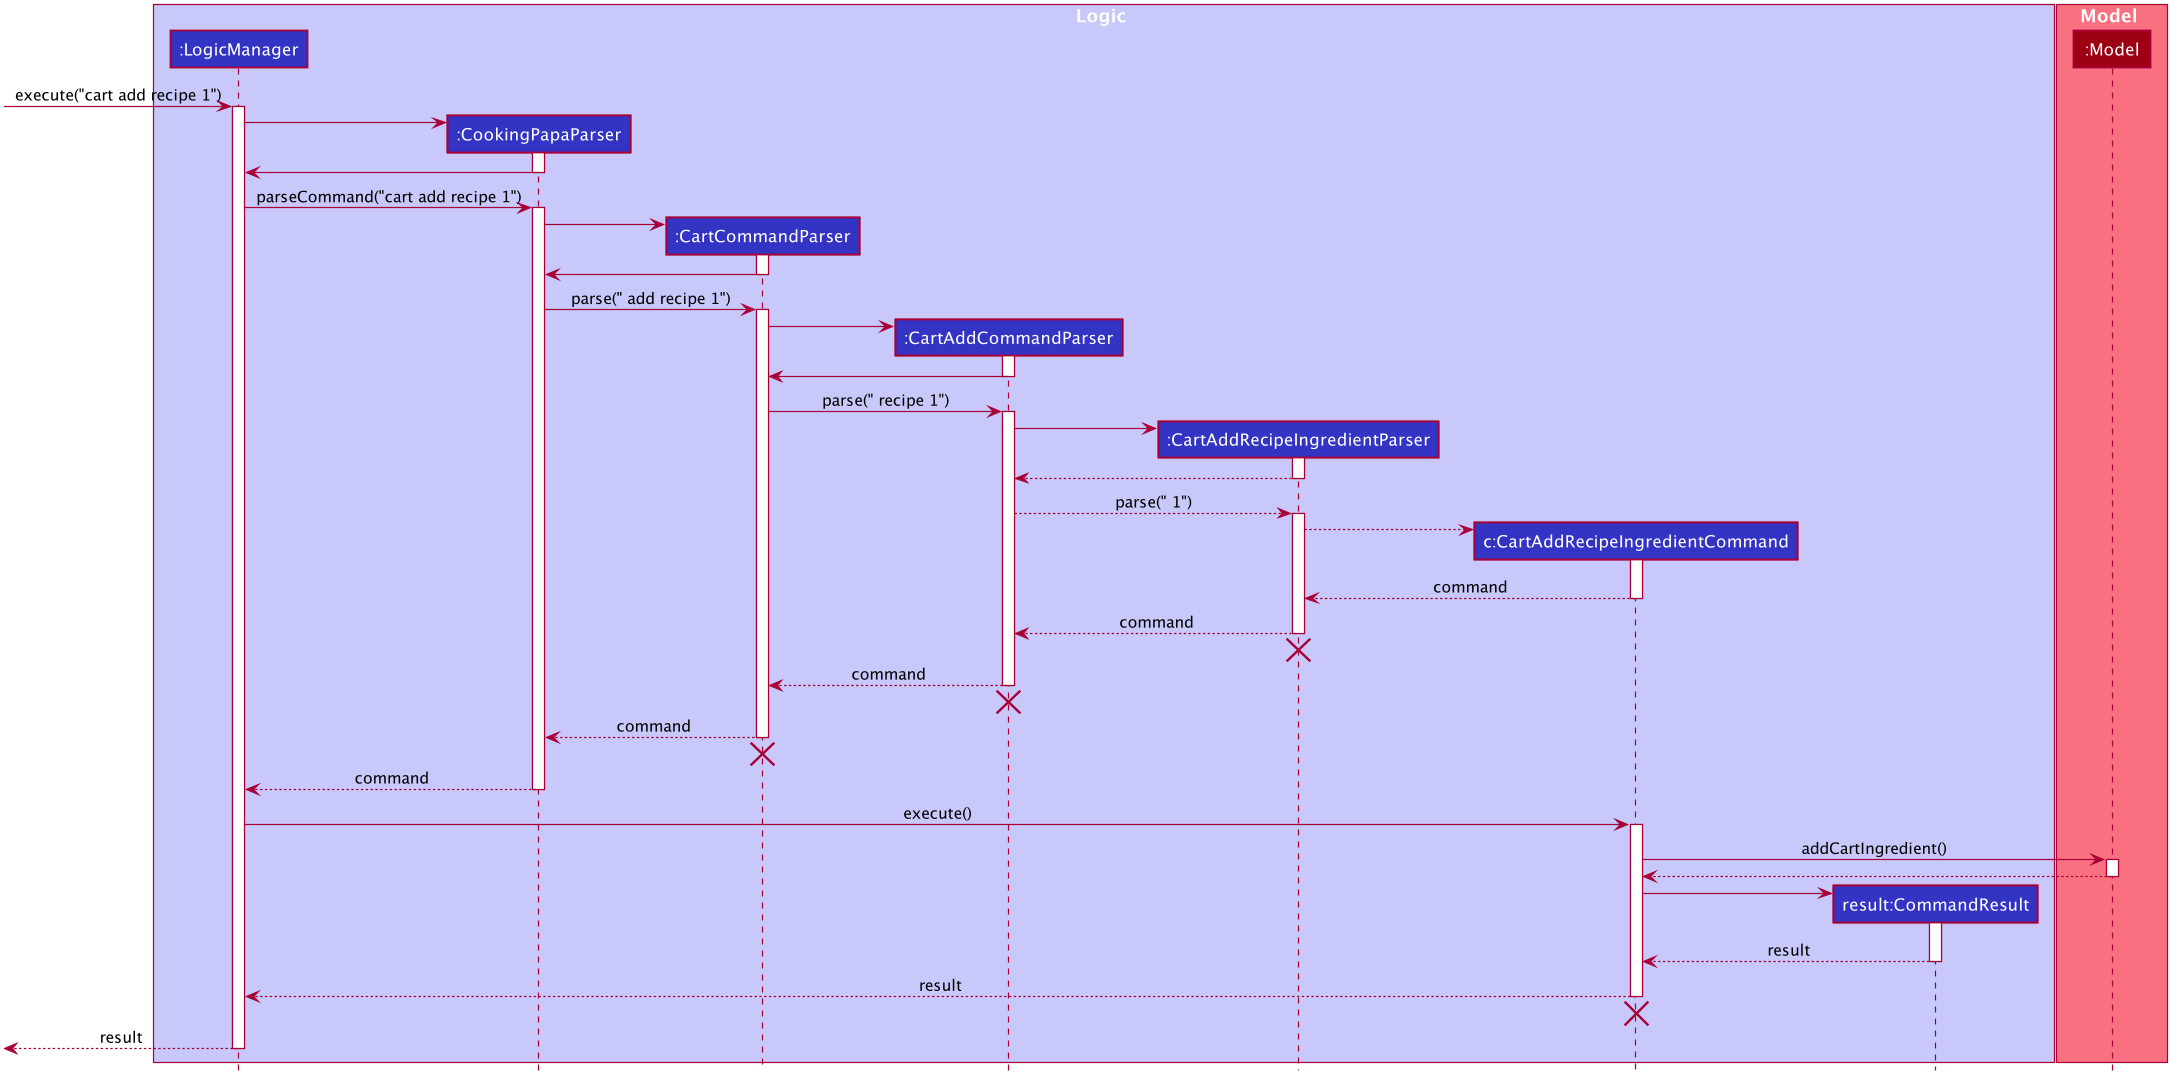

The diagram above was rendered by PlantUML. Its source (embedded in the PNG):
@startuml








skinparam BackgroundColor #FFFFFFF

skinparam Shadowing false

skinparam Class {
    FontColor #FFFFFF
    BorderThickness 1
    BorderColor #FFFFFF
    StereotypeFontColor #FFFFFF
    FontName Arial
}

skinparam Actor {
    BorderColor #000000
    Color #000000
    FontName Arial
}

skinparam Sequence {
    MessageAlign center
    BoxFontSize 15
    BoxPadding 0
    BoxFontColor #FFFFFF
    FontName Arial
}

skinparam Participant {
    FontColor #FFFFFFF
    Padding 20
}

skinparam MinClassWidth 50
skinparam ParticipantPadding 10
skinparam Shadowing false
skinparam DefaultTextAlignment center
skinparam packageStyle Rectangle

hide footbox
hide members
hide circle

box Logic #C8C8FA
participant ":LogicManager" as LogicManager #3333C4
participant ":CookingPapaParser" as CookingPapaParser #3333C4
participant ":CartCommandParser" as CartCommandParser #3333C4
participant ":CartAddCommandParser" as CartAddCommandParser #3333C4
participant ":CartAddRecipeIngredientParser" as CartAddRecipeIngredientParser  #3333C4
participant "c:CartAddRecipeIngredientCommand" as CartAddRecipeIngredientCommand #3333C4
participant "result:CommandResult" as CommandResult #3333C4
end box

box Model #F97181
participant ":Model" as Model #9D0012
end box

[-> LogicManager : execute("cart add recipe 1")
activate LogicManager

create CookingPapaParser
LogicManager -> CookingPapaParser
activate CookingPapaParser

CookingPapaParser -> LogicManager
deactivate CookingPapaParser

LogicManager -> CookingPapaParser : parseCommand("cart add recipe 1")
activate CookingPapaParser

create CartCommandParser
CookingPapaParser -> CartCommandParser
activate CartCommandParser

CartCommandParser -> CookingPapaParser
deactivate CartCommandParser

CookingPapaParser -> CartCommandParser : parse(" add recipe 1")
activate CartCommandParser

create CartAddCommandParser
CartCommandParser -> CartAddCommandParser
activate CartAddCommandParser

CartAddCommandParser -> CartCommandParser
deactivate CartAddCommandParser

CartCommandParser -> CartAddCommandParser : parse(" recipe 1")
activate CartAddCommandParser

create CartAddRecipeIngredientParser
CartAddCommandParser -> CartAddRecipeIngredientParser
activate CartAddRecipeIngredientParser

CartAddRecipeIngredientParser --> CartAddCommandParser
deactivate CartAddRecipeIngredientParser

CartAddCommandParser --> CartAddRecipeIngredientParser : parse(" 1")
activate CartAddRecipeIngredientParser

create CartAddRecipeIngredientCommand
CartAddRecipeIngredientParser --> CartAddRecipeIngredientCommand
activate CartAddRecipeIngredientCommand

CartAddRecipeIngredientCommand --> CartAddRecipeIngredientParser : command
deactivate CartAddRecipeIngredientCommand

CartAddRecipeIngredientParser --> CartAddCommandParser : command
deactivate CartAddRecipeIngredientParser
CartAddRecipeIngredientParser -[hidden]-> CookingPapaParser
destroy CartAddRecipeIngredientParser

CartAddCommandParser--> CartCommandParser : command
deactivate CartAddCommandParser
CartAddCommandParser -[hidden]-> CookingPapaParser
destroy CartAddCommandParser

CartCommandParser  --> CookingPapaParser : command
deactivate CartCommandParser
CartCommandParser -[hidden]-> CookingPapaParser
destroy CartCommandParser

CookingPapaParser --> LogicManager : command
deactivate CookingPapaParser

LogicManager -> CartAddRecipeIngredientCommand : execute()
activate CartAddRecipeIngredientCommand

CartAddRecipeIngredientCommand -> Model : addCartIngredient()
activate Model

Model --> CartAddRecipeIngredientCommand
deactivate Model

create CommandResult
CartAddRecipeIngredientCommand -> CommandResult
activate CommandResult

CommandResult --> CartAddRecipeIngredientCommand : result
deactivate CommandResult

CartAddRecipeIngredientCommand--> LogicManager : result
deactivate CartAddRecipeIngredientCommand
CartAddRecipeIngredientCommand -[hidden]-> LogicManager
destroy CartAddRecipeIngredientCommand

[<--LogicManager : result
deactivate LogicManager
@enduml